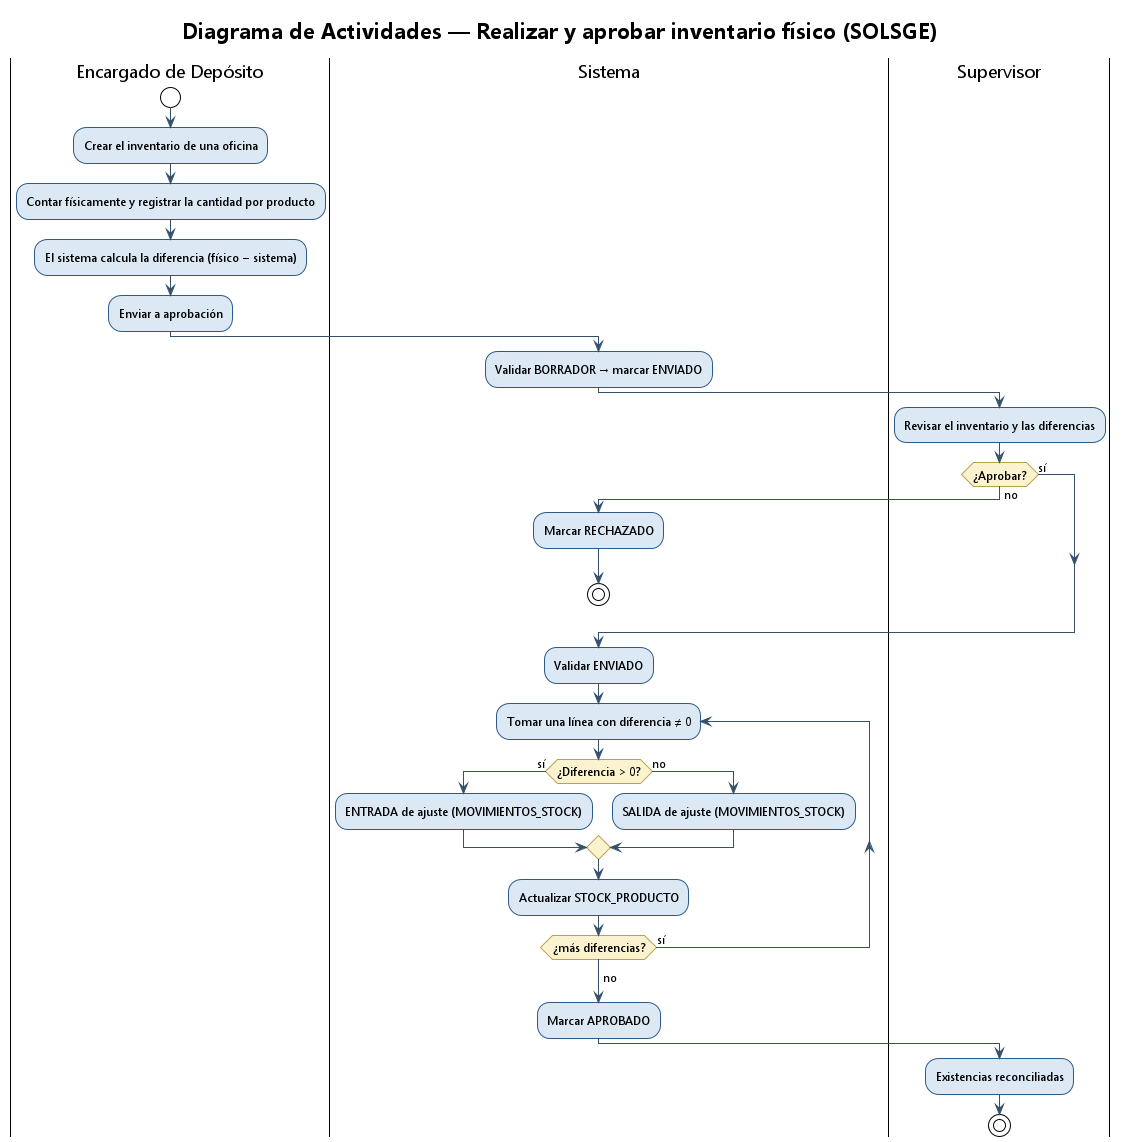

The diagram above was rendered by PlantUML. Its source (embedded in the PNG):
@startuml actividad_inventario
!theme plain
skinparam backgroundColor #FFFFFF
skinparam shadowing false
skinparam DefaultFontName Segoe UI
skinparam ActivityFontSize 12
skinparam activity {
  BackgroundColor #DCE9F5
  BorderColor #2E5A88
  DiamondBackgroundColor #FBF3D0
  DiamondBorderColor #B9A24B
  ArrowColor #34506B
}
title Diagrama de Actividades — Realizar y aprobar inventario físico (SOLSGE)

|Encargado de Depósito|
start
:Crear el inventario de una oficina;
:Contar físicamente y registrar la cantidad por producto;
:El sistema calcula la diferencia (físico − sistema);
:Enviar a aprobación;
|Sistema|
:Validar BORRADOR → marcar ENVIADO;

|Supervisor|
:Revisar el inventario y las diferencias;
if (¿Aprobar?) then (no)
  |Sistema|
  :Marcar RECHAZADO;
  stop
else (sí)
endif
|Sistema|
:Validar ENVIADO;
repeat :Tomar una línea con diferencia ≠ 0;
  if (¿Diferencia > 0?) then (sí)
    :ENTRADA de ajuste (MOVIMIENTOS_STOCK);
  else (no)
    :SALIDA de ajuste (MOVIMIENTOS_STOCK);
  endif
  :Actualizar STOCK_PRODUCTO;
repeat while (¿más diferencias?) is (sí)
->no;
:Marcar APROBADO;
|Supervisor|
:Existencias reconciliadas;
stop

@enduml